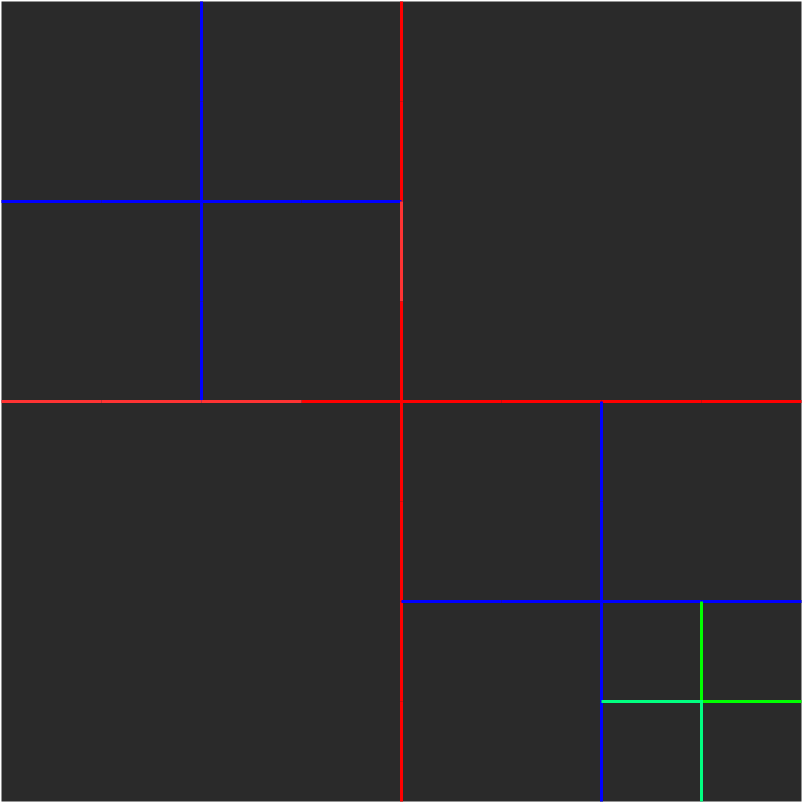

The diagram above was exported from draw.io. Its source (the exported page's mxGraphModel, read from the mxfile embedded in the PNG):
<mxGraphModel dx="2031" dy="1109" grid="1" gridSize="10" guides="1" tooltips="1" connect="1" arrows="1" fold="1" page="1" pageScale="1.5" pageWidth="1169" pageHeight="826" background="#ffffff" math="0" shadow="0">
  <root>
    <mxCell id="0" style=";html=1;" />
    <mxCell id="1" style=";html=1;" parent="0" />
    <mxCell id="ivl2l61mqba5USXpvJk_-1" value="" style="shape=table;html=1;whiteSpace=wrap;startSize=0;container=1;collapsible=0;childLayout=tableLayout;labelBackgroundColor=#ffffff;labelBorderColor=none;strokeColor=none;" vertex="1" parent="1">
      <mxGeometry x="80" y="90" width="800" height="800" as="geometry" />
    </mxCell>
    <mxCell id="ivl2l61mqba5USXpvJk_-2" value="" style="shape=partialRectangle;html=1;whiteSpace=wrap;collapsible=0;dropTarget=0;pointerEvents=0;fillColor=none;top=0;left=0;bottom=0;right=0;points=[[0,0.5],[1,0.5]];portConstraint=eastwest;" vertex="1" parent="ivl2l61mqba5USXpvJk_-1">
      <mxGeometry width="800" height="100" as="geometry" />
    </mxCell>
    <mxCell id="ivl2l61mqba5USXpvJk_-3" value="" style="shape=partialRectangle;html=1;whiteSpace=wrap;connectable=0;overflow=hidden;fillColor=none;top=0;left=0;bottom=0;right=0;strokeColor=#FF3333;" vertex="1" parent="ivl2l61mqba5USXpvJk_-2">
      <mxGeometry width="100" height="100" as="geometry" />
    </mxCell>
    <mxCell id="ivl2l61mqba5USXpvJk_-4" value="" style="shape=partialRectangle;html=1;whiteSpace=wrap;connectable=0;overflow=hidden;fillColor=none;top=0;left=0;bottom=0;right=0;" vertex="1" parent="ivl2l61mqba5USXpvJk_-2">
      <mxGeometry x="100" width="100" height="100" as="geometry" />
    </mxCell>
    <mxCell id="ivl2l61mqba5USXpvJk_-5" value="" style="shape=partialRectangle;html=1;whiteSpace=wrap;connectable=0;overflow=hidden;fillColor=none;top=0;left=1;bottom=0;right=0;strokeColor=#0000FF;perimeterSpacing=0;strokeWidth=3;" vertex="1" parent="ivl2l61mqba5USXpvJk_-2">
      <mxGeometry x="200" width="100" height="100" as="geometry" />
    </mxCell>
    <mxCell id="ivl2l61mqba5USXpvJk_-6" value="" style="shape=partialRectangle;html=1;whiteSpace=wrap;connectable=0;overflow=hidden;fillColor=none;top=0;left=0;bottom=0;right=1;strokeColor=#FF0000;strokeWidth=3;" vertex="1" parent="ivl2l61mqba5USXpvJk_-2">
      <mxGeometry x="300" width="100" height="100" as="geometry" />
    </mxCell>
    <mxCell id="ivl2l61mqba5USXpvJk_-7" value="" style="shape=partialRectangle;html=1;whiteSpace=wrap;connectable=0;overflow=hidden;fillColor=none;top=0;left=0;bottom=0;right=0;" vertex="1" parent="ivl2l61mqba5USXpvJk_-2">
      <mxGeometry x="400" width="100" height="100" as="geometry" />
    </mxCell>
    <mxCell id="ivl2l61mqba5USXpvJk_-8" value="" style="shape=partialRectangle;html=1;whiteSpace=wrap;connectable=0;overflow=hidden;fillColor=none;top=0;left=0;bottom=0;right=0;" vertex="1" parent="ivl2l61mqba5USXpvJk_-2">
      <mxGeometry x="500" width="100" height="100" as="geometry" />
    </mxCell>
    <mxCell id="ivl2l61mqba5USXpvJk_-9" value="" style="shape=partialRectangle;html=1;whiteSpace=wrap;connectable=0;overflow=hidden;fillColor=none;top=0;left=0;bottom=0;right=0;" vertex="1" parent="ivl2l61mqba5USXpvJk_-2">
      <mxGeometry x="600" width="100" height="100" as="geometry" />
    </mxCell>
    <mxCell id="ivl2l61mqba5USXpvJk_-10" value="" style="shape=partialRectangle;html=1;whiteSpace=wrap;connectable=0;overflow=hidden;fillColor=none;top=0;left=0;bottom=0;right=0;" vertex="1" parent="ivl2l61mqba5USXpvJk_-2">
      <mxGeometry x="700" width="100" height="100" as="geometry" />
    </mxCell>
    <mxCell id="ivl2l61mqba5USXpvJk_-11" value="" style="shape=partialRectangle;html=1;whiteSpace=wrap;collapsible=0;dropTarget=0;pointerEvents=0;fillColor=none;top=0;left=0;bottom=0;right=0;points=[[0,0.5],[1,0.5]];portConstraint=eastwest;" vertex="1" parent="ivl2l61mqba5USXpvJk_-1">
      <mxGeometry y="100" width="800" height="100" as="geometry" />
    </mxCell>
    <mxCell id="ivl2l61mqba5USXpvJk_-12" value="" style="shape=partialRectangle;html=1;whiteSpace=wrap;connectable=0;overflow=hidden;fillColor=none;top=0;left=0;bottom=0;right=0;" vertex="1" parent="ivl2l61mqba5USXpvJk_-11">
      <mxGeometry width="100" height="100" as="geometry" />
    </mxCell>
    <mxCell id="ivl2l61mqba5USXpvJk_-13" value="" style="shape=partialRectangle;html=1;whiteSpace=wrap;connectable=0;overflow=hidden;fillColor=none;top=0;left=0;bottom=0;right=0;" vertex="1" parent="ivl2l61mqba5USXpvJk_-11">
      <mxGeometry x="100" width="100" height="100" as="geometry" />
    </mxCell>
    <mxCell id="ivl2l61mqba5USXpvJk_-14" value="" style="shape=partialRectangle;html=1;whiteSpace=wrap;connectable=0;overflow=hidden;top=0;left=1;bottom=0;right=0;strokeWidth=3;perimeterSpacing=0;fillColor=none;shadow=0;sketch=0;strokeColor=#0000FF;" vertex="1" parent="ivl2l61mqba5USXpvJk_-11">
      <mxGeometry x="200" width="100" height="100" as="geometry" />
    </mxCell>
    <mxCell id="ivl2l61mqba5USXpvJk_-15" value="" style="shape=partialRectangle;html=1;whiteSpace=wrap;connectable=0;overflow=hidden;fillColor=none;top=0;left=0;bottom=0;right=1;strokeColor=#FF0000;strokeWidth=3;" vertex="1" parent="ivl2l61mqba5USXpvJk_-11">
      <mxGeometry x="300" width="100" height="100" as="geometry" />
    </mxCell>
    <mxCell id="ivl2l61mqba5USXpvJk_-16" value="" style="shape=partialRectangle;html=1;whiteSpace=wrap;connectable=0;overflow=hidden;fillColor=none;top=0;left=0;bottom=0;right=0;" vertex="1" parent="ivl2l61mqba5USXpvJk_-11">
      <mxGeometry x="400" width="100" height="100" as="geometry" />
    </mxCell>
    <mxCell id="ivl2l61mqba5USXpvJk_-17" value="" style="shape=partialRectangle;html=1;whiteSpace=wrap;connectable=0;overflow=hidden;fillColor=none;top=0;left=0;bottom=0;right=0;" vertex="1" parent="ivl2l61mqba5USXpvJk_-11">
      <mxGeometry x="500" width="100" height="100" as="geometry" />
    </mxCell>
    <mxCell id="ivl2l61mqba5USXpvJk_-18" value="" style="shape=partialRectangle;html=1;whiteSpace=wrap;connectable=0;overflow=hidden;fillColor=none;top=0;left=0;bottom=0;right=0;" vertex="1" parent="ivl2l61mqba5USXpvJk_-11">
      <mxGeometry x="600" width="100" height="100" as="geometry" />
    </mxCell>
    <mxCell id="ivl2l61mqba5USXpvJk_-19" value="" style="shape=partialRectangle;html=1;whiteSpace=wrap;connectable=0;overflow=hidden;fillColor=none;top=0;left=0;bottom=0;right=0;" vertex="1" parent="ivl2l61mqba5USXpvJk_-11">
      <mxGeometry x="700" width="100" height="100" as="geometry" />
    </mxCell>
    <mxCell id="ivl2l61mqba5USXpvJk_-20" value="" style="shape=partialRectangle;html=1;whiteSpace=wrap;collapsible=0;dropTarget=0;pointerEvents=0;fillColor=none;top=0;left=0;bottom=0;right=0;points=[[0,0.5],[1,0.5]];portConstraint=eastwest;" vertex="1" parent="ivl2l61mqba5USXpvJk_-1">
      <mxGeometry y="200" width="800" height="100" as="geometry" />
    </mxCell>
    <mxCell id="ivl2l61mqba5USXpvJk_-21" value="" style="shape=partialRectangle;html=1;whiteSpace=wrap;connectable=0;overflow=hidden;fillColor=none;top=1;left=0;bottom=0;right=0;strokeColor=#0000FF;strokeWidth=3;" vertex="1" parent="ivl2l61mqba5USXpvJk_-20">
      <mxGeometry width="100" height="100" as="geometry" />
    </mxCell>
    <mxCell id="ivl2l61mqba5USXpvJk_-22" value="" style="shape=partialRectangle;html=1;whiteSpace=wrap;connectable=0;overflow=hidden;fillColor=none;top=1;left=0;bottom=0;right=0;strokeColor=#0000FF;strokeWidth=3;" vertex="1" parent="ivl2l61mqba5USXpvJk_-20">
      <mxGeometry x="100" width="100" height="100" as="geometry" />
    </mxCell>
    <mxCell id="ivl2l61mqba5USXpvJk_-23" value="" style="shape=partialRectangle;html=1;whiteSpace=wrap;connectable=0;overflow=hidden;fillColor=none;top=1;left=1;bottom=0;right=0;perimeterSpacing=0;strokeWidth=3;strokeColor=#0000FF;" vertex="1" parent="ivl2l61mqba5USXpvJk_-20">
      <mxGeometry x="200" width="100" height="100" as="geometry" />
    </mxCell>
    <mxCell id="ivl2l61mqba5USXpvJk_-24" value="" style="shape=partialRectangle;html=1;whiteSpace=wrap;connectable=0;overflow=hidden;fillColor=none;top=1;left=0;bottom=0;right=0;strokeWidth=3;strokeColor=#0000FF;" vertex="1" parent="ivl2l61mqba5USXpvJk_-20">
      <mxGeometry x="300" width="100" height="100" as="geometry" />
    </mxCell>
    <mxCell id="ivl2l61mqba5USXpvJk_-25" value="" style="shape=partialRectangle;html=1;whiteSpace=wrap;connectable=0;overflow=hidden;fillColor=none;top=0;left=1;bottom=0;right=0;strokeColor=#FF3333;strokeWidth=3;" vertex="1" parent="ivl2l61mqba5USXpvJk_-20">
      <mxGeometry x="400" width="100" height="100" as="geometry" />
    </mxCell>
    <mxCell id="ivl2l61mqba5USXpvJk_-26" value="" style="shape=partialRectangle;html=1;whiteSpace=wrap;connectable=0;overflow=hidden;fillColor=none;top=0;left=0;bottom=0;right=0;" vertex="1" parent="ivl2l61mqba5USXpvJk_-20">
      <mxGeometry x="500" width="100" height="100" as="geometry" />
    </mxCell>
    <mxCell id="ivl2l61mqba5USXpvJk_-27" value="" style="shape=partialRectangle;html=1;whiteSpace=wrap;connectable=0;overflow=hidden;fillColor=none;top=0;left=0;bottom=0;right=0;" vertex="1" parent="ivl2l61mqba5USXpvJk_-20">
      <mxGeometry x="600" width="100" height="100" as="geometry" />
    </mxCell>
    <mxCell id="ivl2l61mqba5USXpvJk_-28" value="" style="shape=partialRectangle;html=1;whiteSpace=wrap;connectable=0;overflow=hidden;fillColor=none;top=0;left=0;bottom=0;right=0;" vertex="1" parent="ivl2l61mqba5USXpvJk_-20">
      <mxGeometry x="700" width="100" height="100" as="geometry" />
    </mxCell>
    <mxCell id="ivl2l61mqba5USXpvJk_-29" value="" style="shape=partialRectangle;html=1;whiteSpace=wrap;collapsible=0;dropTarget=0;pointerEvents=0;fillColor=none;top=0;left=0;bottom=0;right=0;points=[[0,0.5],[1,0.5]];portConstraint=eastwest;" vertex="1" parent="ivl2l61mqba5USXpvJk_-1">
      <mxGeometry y="300" width="800" height="100" as="geometry" />
    </mxCell>
    <mxCell id="ivl2l61mqba5USXpvJk_-30" value="" style="shape=partialRectangle;html=1;whiteSpace=wrap;connectable=0;overflow=hidden;fillColor=none;top=0;left=0;bottom=0;right=0;" vertex="1" parent="ivl2l61mqba5USXpvJk_-29">
      <mxGeometry width="100" height="100" as="geometry" />
    </mxCell>
    <mxCell id="ivl2l61mqba5USXpvJk_-31" value="" style="shape=partialRectangle;html=1;whiteSpace=wrap;connectable=0;overflow=hidden;fillColor=none;top=0;left=0;bottom=0;right=0;" vertex="1" parent="ivl2l61mqba5USXpvJk_-29">
      <mxGeometry x="100" width="100" height="100" as="geometry" />
    </mxCell>
    <mxCell id="ivl2l61mqba5USXpvJk_-32" value="" style="shape=partialRectangle;html=1;whiteSpace=wrap;connectable=0;overflow=hidden;fillColor=none;top=0;left=1;bottom=0;right=0;strokeColor=#0000FF;perimeterSpacing=0;strokeWidth=3;" vertex="1" parent="ivl2l61mqba5USXpvJk_-29">
      <mxGeometry x="200" width="100" height="100" as="geometry" />
    </mxCell>
    <mxCell id="ivl2l61mqba5USXpvJk_-33" value="" style="shape=partialRectangle;html=1;whiteSpace=wrap;connectable=0;overflow=hidden;fillColor=none;top=0;left=0;bottom=1;right=1;strokeWidth=3;strokeColor=#FF0000;" vertex="1" parent="ivl2l61mqba5USXpvJk_-29">
      <mxGeometry x="300" width="100" height="100" as="geometry" />
    </mxCell>
    <mxCell id="ivl2l61mqba5USXpvJk_-34" value="" style="shape=partialRectangle;html=1;whiteSpace=wrap;connectable=0;overflow=hidden;fillColor=none;top=0;left=0;bottom=0;right=0;" vertex="1" parent="ivl2l61mqba5USXpvJk_-29">
      <mxGeometry x="400" width="100" height="100" as="geometry" />
    </mxCell>
    <mxCell id="ivl2l61mqba5USXpvJk_-35" value="" style="shape=partialRectangle;html=1;whiteSpace=wrap;connectable=0;overflow=hidden;fillColor=none;top=0;left=0;bottom=0;right=0;" vertex="1" parent="ivl2l61mqba5USXpvJk_-29">
      <mxGeometry x="500" width="100" height="100" as="geometry" />
    </mxCell>
    <mxCell id="ivl2l61mqba5USXpvJk_-36" value="" style="shape=partialRectangle;html=1;whiteSpace=wrap;connectable=0;overflow=hidden;fillColor=none;top=0;left=0;bottom=1;right=0;strokeColor=#FF0000;strokeWidth=3;" vertex="1" parent="ivl2l61mqba5USXpvJk_-29">
      <mxGeometry x="600" width="100" height="100" as="geometry" />
    </mxCell>
    <mxCell id="ivl2l61mqba5USXpvJk_-37" value="" style="shape=partialRectangle;html=1;whiteSpace=wrap;connectable=0;overflow=hidden;fillColor=none;top=0;left=0;bottom=0;right=0;" vertex="1" parent="ivl2l61mqba5USXpvJk_-29">
      <mxGeometry x="700" width="100" height="100" as="geometry" />
    </mxCell>
    <mxCell id="ivl2l61mqba5USXpvJk_-38" value="" style="shape=partialRectangle;html=1;whiteSpace=wrap;collapsible=0;dropTarget=0;pointerEvents=0;fillColor=none;top=0;left=0;bottom=0;right=0;points=[[0,0.5],[1,0.5]];portConstraint=eastwest;" vertex="1" parent="ivl2l61mqba5USXpvJk_-1">
      <mxGeometry y="400" width="800" height="100" as="geometry" />
    </mxCell>
    <mxCell id="ivl2l61mqba5USXpvJk_-39" value="" style="shape=partialRectangle;html=1;whiteSpace=wrap;connectable=0;overflow=hidden;fillColor=none;top=1;left=0;bottom=0;right=0;strokeColor=#FF3333;strokeWidth=3;" vertex="1" parent="ivl2l61mqba5USXpvJk_-38">
      <mxGeometry width="100" height="100" as="geometry" />
    </mxCell>
    <mxCell id="ivl2l61mqba5USXpvJk_-40" value="" style="shape=partialRectangle;html=1;whiteSpace=wrap;connectable=0;overflow=hidden;fillColor=none;top=1;left=0;bottom=0;right=0;strokeColor=#FF3333;strokeWidth=3;" vertex="1" parent="ivl2l61mqba5USXpvJk_-38">
      <mxGeometry x="100" width="100" height="100" as="geometry" />
    </mxCell>
    <mxCell id="ivl2l61mqba5USXpvJk_-41" value="" style="shape=partialRectangle;html=1;whiteSpace=wrap;connectable=0;overflow=hidden;fillColor=none;top=1;left=0;bottom=0;right=0;strokeWidth=3;perimeterSpacing=0;strokeColor=#FF3333;" vertex="1" parent="ivl2l61mqba5USXpvJk_-38">
      <mxGeometry x="200" width="100" height="100" as="geometry" />
    </mxCell>
    <mxCell id="ivl2l61mqba5USXpvJk_-42" value="" style="shape=partialRectangle;html=1;whiteSpace=wrap;connectable=0;overflow=hidden;fillColor=none;top=0;left=0;bottom=0;right=1;strokeColor=#FF0000;strokeWidth=3;" vertex="1" parent="ivl2l61mqba5USXpvJk_-38">
      <mxGeometry x="300" width="100" height="100" as="geometry" />
    </mxCell>
    <mxCell id="ivl2l61mqba5USXpvJk_-43" value="" style="shape=partialRectangle;html=1;whiteSpace=wrap;connectable=0;overflow=hidden;fillColor=none;top=1;left=0;bottom=0;right=0;strokeColor=#FF0000;strokeWidth=3;" vertex="1" parent="ivl2l61mqba5USXpvJk_-38">
      <mxGeometry x="400" width="100" height="100" as="geometry" />
    </mxCell>
    <mxCell id="ivl2l61mqba5USXpvJk_-44" value="" style="shape=partialRectangle;html=1;whiteSpace=wrap;connectable=0;overflow=hidden;fillColor=none;top=1;left=0;bottom=0;right=0;strokeColor=#FF0000;strokeWidth=3;" vertex="1" parent="ivl2l61mqba5USXpvJk_-38">
      <mxGeometry x="500" width="100" height="100" as="geometry" />
    </mxCell>
    <mxCell id="ivl2l61mqba5USXpvJk_-45" value="" style="shape=partialRectangle;html=1;whiteSpace=wrap;connectable=0;overflow=hidden;fillColor=none;top=0;left=1;bottom=0;right=0;strokeWidth=3;strokeColor=#0000FF;perimeterSpacing=0;" vertex="1" parent="ivl2l61mqba5USXpvJk_-38">
      <mxGeometry x="600" width="100" height="100" as="geometry" />
    </mxCell>
    <mxCell id="ivl2l61mqba5USXpvJk_-46" value="" style="shape=partialRectangle;html=1;whiteSpace=wrap;connectable=0;overflow=hidden;fillColor=none;top=1;left=0;bottom=0;right=0;strokeColor=#FF0000;strokeWidth=3;" vertex="1" parent="ivl2l61mqba5USXpvJk_-38">
      <mxGeometry x="700" width="100" height="100" as="geometry" />
    </mxCell>
    <mxCell id="ivl2l61mqba5USXpvJk_-47" value="" style="shape=partialRectangle;html=1;whiteSpace=wrap;collapsible=0;dropTarget=0;pointerEvents=0;fillColor=none;top=0;left=0;bottom=0;right=0;points=[[0,0.5],[1,0.5]];portConstraint=eastwest;" vertex="1" parent="ivl2l61mqba5USXpvJk_-1">
      <mxGeometry y="500" width="800" height="100" as="geometry" />
    </mxCell>
    <mxCell id="ivl2l61mqba5USXpvJk_-48" value="" style="shape=partialRectangle;html=1;whiteSpace=wrap;connectable=0;overflow=hidden;fillColor=none;top=0;left=0;bottom=0;right=0;strokeColor=none;" vertex="1" parent="ivl2l61mqba5USXpvJk_-47">
      <mxGeometry width="100" height="100" as="geometry" />
    </mxCell>
    <mxCell id="ivl2l61mqba5USXpvJk_-49" value="" style="shape=partialRectangle;html=1;whiteSpace=wrap;connectable=0;overflow=hidden;fillColor=none;top=0;left=0;bottom=0;right=0;strokeColor=none;" vertex="1" parent="ivl2l61mqba5USXpvJk_-47">
      <mxGeometry x="100" width="100" height="100" as="geometry" />
    </mxCell>
    <mxCell id="ivl2l61mqba5USXpvJk_-50" value="" style="shape=partialRectangle;html=1;whiteSpace=wrap;connectable=0;overflow=hidden;fillColor=none;top=0;left=1;bottom=0;right=0;perimeterSpacing=0;strokeWidth=3;strokeColor=none;" vertex="1" parent="ivl2l61mqba5USXpvJk_-47">
      <mxGeometry x="200" width="100" height="100" as="geometry" />
    </mxCell>
    <mxCell id="ivl2l61mqba5USXpvJk_-51" value="" style="shape=partialRectangle;html=1;whiteSpace=wrap;connectable=0;overflow=hidden;fillColor=none;top=0;left=0;bottom=0;right=1;strokeColor=#FF0000;strokeWidth=3;" vertex="1" parent="ivl2l61mqba5USXpvJk_-47">
      <mxGeometry x="300" width="100" height="100" as="geometry" />
    </mxCell>
    <mxCell id="ivl2l61mqba5USXpvJk_-52" value="" style="shape=partialRectangle;html=1;whiteSpace=wrap;connectable=0;overflow=hidden;fillColor=none;top=0;left=0;bottom=0;right=0;" vertex="1" parent="ivl2l61mqba5USXpvJk_-47">
      <mxGeometry x="400" width="100" height="100" as="geometry" />
    </mxCell>
    <mxCell id="ivl2l61mqba5USXpvJk_-53" value="" style="shape=partialRectangle;html=1;whiteSpace=wrap;connectable=0;overflow=hidden;fillColor=none;top=0;left=0;bottom=0;right=0;strokeWidth=3;" vertex="1" parent="ivl2l61mqba5USXpvJk_-47">
      <mxGeometry x="500" width="100" height="100" as="geometry" />
    </mxCell>
    <mxCell id="ivl2l61mqba5USXpvJk_-54" value="" style="shape=partialRectangle;html=1;whiteSpace=wrap;connectable=0;overflow=hidden;fillColor=none;top=0;left=1;bottom=0;right=0;strokeColor=#0000FF;perimeterSpacing=0;strokeWidth=3;" vertex="1" parent="ivl2l61mqba5USXpvJk_-47">
      <mxGeometry x="600" width="100" height="100" as="geometry" />
    </mxCell>
    <mxCell id="ivl2l61mqba5USXpvJk_-55" value="" style="shape=partialRectangle;html=1;whiteSpace=wrap;connectable=0;overflow=hidden;fillColor=none;top=0;left=0;bottom=1;right=0;strokeWidth=3;strokeColor=#0000FF;" vertex="1" parent="ivl2l61mqba5USXpvJk_-47">
      <mxGeometry x="700" width="100" height="100" as="geometry" />
    </mxCell>
    <mxCell id="ivl2l61mqba5USXpvJk_-56" value="" style="shape=partialRectangle;html=1;whiteSpace=wrap;collapsible=0;dropTarget=0;pointerEvents=0;fillColor=none;top=0;left=0;bottom=0;right=0;points=[[0,0.5],[1,0.5]];portConstraint=eastwest;" vertex="1" parent="ivl2l61mqba5USXpvJk_-1">
      <mxGeometry y="600" width="800" height="100" as="geometry" />
    </mxCell>
    <mxCell id="ivl2l61mqba5USXpvJk_-57" value="" style="shape=partialRectangle;html=1;whiteSpace=wrap;connectable=0;overflow=hidden;fillColor=none;top=1;left=0;bottom=0;right=0;strokeColor=none;" vertex="1" parent="ivl2l61mqba5USXpvJk_-56">
      <mxGeometry width="100" height="100" as="geometry" />
    </mxCell>
    <mxCell id="ivl2l61mqba5USXpvJk_-58" value="" style="shape=partialRectangle;html=1;whiteSpace=wrap;connectable=0;overflow=hidden;fillColor=none;top=1;left=0;bottom=0;right=0;strokeColor=none;" vertex="1" parent="ivl2l61mqba5USXpvJk_-56">
      <mxGeometry x="100" width="100" height="100" as="geometry" />
    </mxCell>
    <mxCell id="ivl2l61mqba5USXpvJk_-59" value="" style="shape=partialRectangle;html=1;whiteSpace=wrap;connectable=0;overflow=hidden;fillColor=none;top=1;left=1;bottom=0;right=0;perimeterSpacing=0;strokeWidth=3;strokeColor=none;" vertex="1" parent="ivl2l61mqba5USXpvJk_-56">
      <mxGeometry x="200" width="100" height="100" as="geometry" />
    </mxCell>
    <mxCell id="ivl2l61mqba5USXpvJk_-60" value="" style="shape=partialRectangle;html=1;whiteSpace=wrap;connectable=0;overflow=hidden;fillColor=none;top=0;left=0;bottom=0;right=1;strokeColor=#FF0000;strokeWidth=3;" vertex="1" parent="ivl2l61mqba5USXpvJk_-56">
      <mxGeometry x="300" width="100" height="100" as="geometry" />
    </mxCell>
    <mxCell id="ivl2l61mqba5USXpvJk_-61" value="" style="shape=partialRectangle;html=1;whiteSpace=wrap;connectable=0;overflow=hidden;fillColor=none;top=1;left=0;bottom=0;right=0;strokeColor=#0000FF;strokeWidth=3;" vertex="1" parent="ivl2l61mqba5USXpvJk_-56">
      <mxGeometry x="400" width="100" height="100" as="geometry" />
    </mxCell>
    <mxCell id="ivl2l61mqba5USXpvJk_-62" value="" style="shape=partialRectangle;html=1;whiteSpace=wrap;connectable=0;overflow=hidden;fillColor=none;top=1;left=0;bottom=0;right=0;strokeColor=#0000FF;strokeWidth=3;" vertex="1" parent="ivl2l61mqba5USXpvJk_-56">
      <mxGeometry x="500" width="100" height="100" as="geometry" />
    </mxCell>
    <mxCell id="ivl2l61mqba5USXpvJk_-63" value="" style="shape=partialRectangle;html=1;whiteSpace=wrap;connectable=0;overflow=hidden;fillColor=none;top=1;left=1;bottom=0;right=0;perimeterSpacing=0;strokeWidth=3;strokeColor=#0000FF;" vertex="1" parent="ivl2l61mqba5USXpvJk_-56">
      <mxGeometry x="600" width="100" height="100" as="geometry" />
    </mxCell>
    <mxCell id="ivl2l61mqba5USXpvJk_-64" value="" style="shape=partialRectangle;html=1;whiteSpace=wrap;connectable=0;overflow=hidden;fillColor=none;top=0;left=1;bottom=1;right=0;strokeColor=#00FF00;strokeWidth=3;" vertex="1" parent="ivl2l61mqba5USXpvJk_-56">
      <mxGeometry x="700" width="100" height="100" as="geometry" />
    </mxCell>
    <mxCell id="ivl2l61mqba5USXpvJk_-65" value="" style="shape=partialRectangle;html=1;whiteSpace=wrap;collapsible=0;dropTarget=0;pointerEvents=0;fillColor=none;top=0;left=0;bottom=0;right=0;points=[[0,0.5],[1,0.5]];portConstraint=eastwest;" vertex="1" parent="ivl2l61mqba5USXpvJk_-1">
      <mxGeometry y="700" width="800" height="100" as="geometry" />
    </mxCell>
    <mxCell id="ivl2l61mqba5USXpvJk_-66" value="" style="shape=partialRectangle;html=1;whiteSpace=wrap;connectable=0;overflow=hidden;fillColor=none;top=0;left=0;bottom=0;right=0;" vertex="1" parent="ivl2l61mqba5USXpvJk_-65">
      <mxGeometry width="100" height="100" as="geometry" />
    </mxCell>
    <mxCell id="ivl2l61mqba5USXpvJk_-67" value="" style="shape=partialRectangle;html=1;whiteSpace=wrap;connectable=0;overflow=hidden;fillColor=none;top=0;left=0;bottom=0;right=0;" vertex="1" parent="ivl2l61mqba5USXpvJk_-65">
      <mxGeometry x="100" width="100" height="100" as="geometry" />
    </mxCell>
    <mxCell id="ivl2l61mqba5USXpvJk_-68" value="" style="shape=partialRectangle;html=1;whiteSpace=wrap;connectable=0;overflow=hidden;fillColor=none;top=0;left=1;bottom=0;right=0;perimeterSpacing=0;strokeWidth=3;strokeColor=none;" vertex="1" parent="ivl2l61mqba5USXpvJk_-65">
      <mxGeometry x="200" width="100" height="100" as="geometry" />
    </mxCell>
    <mxCell id="ivl2l61mqba5USXpvJk_-69" value="" style="shape=partialRectangle;html=1;whiteSpace=wrap;connectable=0;overflow=hidden;fillColor=none;top=0;left=0;bottom=0;right=1;strokeColor=#FF0000;strokeWidth=3;" vertex="1" parent="ivl2l61mqba5USXpvJk_-65">
      <mxGeometry x="300" width="100" height="100" as="geometry" />
    </mxCell>
    <mxCell id="ivl2l61mqba5USXpvJk_-70" value="" style="shape=partialRectangle;html=1;whiteSpace=wrap;connectable=0;overflow=hidden;fillColor=none;top=0;left=0;bottom=0;right=0;" vertex="1" parent="ivl2l61mqba5USXpvJk_-65">
      <mxGeometry x="400" width="100" height="100" as="geometry" />
    </mxCell>
    <mxCell id="ivl2l61mqba5USXpvJk_-71" value="" style="shape=partialRectangle;html=1;whiteSpace=wrap;connectable=0;overflow=hidden;fillColor=none;top=0;left=0;bottom=0;right=1;strokeWidth=3;strokeColor=#0000FF;" vertex="1" parent="ivl2l61mqba5USXpvJk_-65">
      <mxGeometry x="500" width="100" height="100" as="geometry" />
    </mxCell>
    <mxCell id="ivl2l61mqba5USXpvJk_-72" value="" style="shape=partialRectangle;html=1;whiteSpace=wrap;connectable=0;overflow=hidden;fillColor=none;top=1;left=0;bottom=0;right=1;perimeterSpacing=0;strokeWidth=3;strokeColor=#00FF80;" vertex="1" parent="ivl2l61mqba5USXpvJk_-65">
      <mxGeometry x="600" width="100" height="100" as="geometry" />
    </mxCell>
    <mxCell id="ivl2l61mqba5USXpvJk_-73" value="" style="shape=partialRectangle;html=1;whiteSpace=wrap;connectable=0;overflow=hidden;fillColor=none;top=0;left=0;bottom=0;right=0;" vertex="1" parent="ivl2l61mqba5USXpvJk_-65">
      <mxGeometry x="700" width="100" height="100" as="geometry" />
    </mxCell>
  </root>
</mxGraphModel>